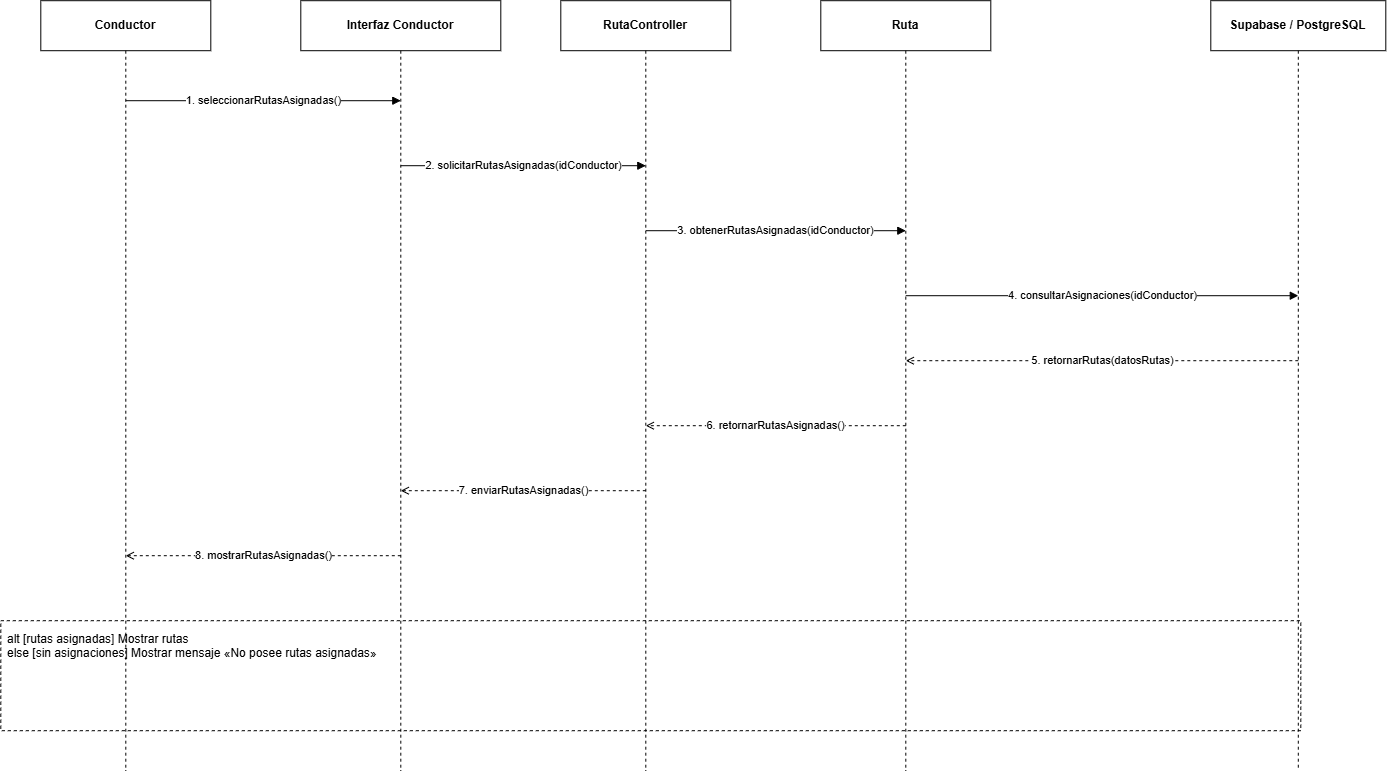

The diagram above was exported from draw.io. Its source (the exported page's mxGraphModel, read from the mxfile embedded in the PNG):
<mxGraphModel dx="1488" dy="782" grid="1" gridSize="10" guides="1" tooltips="1" connect="1" arrows="1" fold="1" page="1" pageScale="1" pageWidth="1500" pageHeight="900" math="0" shadow="0">
  <root>
    <mxCell id="0" />
    <mxCell id="1" parent="0" />
    <mxCell id="p0" parent="1" style="rounded=0;whiteSpace=wrap;html=1;strokeColor=#000000;fillColor=#ffffff;fontStyle=1;" value="Conductor" vertex="1">
      <mxGeometry height="50" width="170" x="40" y="20" as="geometry" />
    </mxCell>
    <mxCell id="life0" edge="1" parent="1" style="edgeStyle=none;html=1;dashed=1;dashPattern=3 3;endArrow=none;startArrow=none;strokeColor=#000000;" value="">
      <mxGeometry as="geometry">
        <mxPoint x="125" y="70" as="sourcePoint" />
        <mxPoint x="125" y="790" as="targetPoint" />
      </mxGeometry>
    </mxCell>
    <mxCell id="p1" parent="1" style="rounded=0;whiteSpace=wrap;html=1;strokeColor=#000000;fillColor=#ffffff;fontStyle=1;" value="Interfaz Conductor" vertex="1">
      <mxGeometry height="50" width="200" x="300" y="20" as="geometry" />
    </mxCell>
    <mxCell id="life1" edge="1" parent="1" style="edgeStyle=none;html=1;dashed=1;dashPattern=3 3;endArrow=none;startArrow=none;strokeColor=#000000;" value="">
      <mxGeometry as="geometry">
        <mxPoint x="400" y="70" as="sourcePoint" />
        <mxPoint x="400" y="790" as="targetPoint" />
      </mxGeometry>
    </mxCell>
    <mxCell id="p2" parent="1" style="rounded=0;whiteSpace=wrap;html=1;strokeColor=#000000;fillColor=#ffffff;fontStyle=1;" value="RutaController" vertex="1">
      <mxGeometry height="50" width="170" x="560" y="20" as="geometry" />
    </mxCell>
    <mxCell id="life2" edge="1" parent="1" style="edgeStyle=none;html=1;dashed=1;dashPattern=3 3;endArrow=none;startArrow=none;strokeColor=#000000;" value="">
      <mxGeometry as="geometry">
        <mxPoint x="645" y="70" as="sourcePoint" />
        <mxPoint x="645" y="790" as="targetPoint" />
      </mxGeometry>
    </mxCell>
    <mxCell id="p3" parent="1" style="rounded=0;whiteSpace=wrap;html=1;strokeColor=#000000;fillColor=#ffffff;fontStyle=1;" value="Ruta" vertex="1">
      <mxGeometry height="50" width="170" x="820" y="20" as="geometry" />
    </mxCell>
    <mxCell id="life3" edge="1" parent="1" style="edgeStyle=none;html=1;dashed=1;dashPattern=3 3;endArrow=none;startArrow=none;strokeColor=#000000;" value="">
      <mxGeometry as="geometry">
        <mxPoint x="905" y="70" as="sourcePoint" />
        <mxPoint x="905" y="790" as="targetPoint" />
      </mxGeometry>
    </mxCell>
    <mxCell id="p4" parent="1" style="rounded=0;whiteSpace=wrap;html=1;strokeColor=#000000;fillColor=#ffffff;fontStyle=1;" value="Supabase / PostgreSQL" vertex="1">
      <mxGeometry height="50" width="175" x="1210" y="20" as="geometry" />
    </mxCell>
    <mxCell id="life4" edge="1" parent="1" style="edgeStyle=none;html=1;dashed=1;dashPattern=3 3;endArrow=none;startArrow=none;strokeColor=#000000;" value="">
      <mxGeometry as="geometry">
        <mxPoint x="1297.5" y="70" as="sourcePoint" />
        <mxPoint x="1297.5" y="790" as="targetPoint" />
      </mxGeometry>
    </mxCell>
    <mxCell id="m0" edge="1" parent="1" style="edgeStyle=none;html=1;rounded=0;strokeColor=#000000;endArrow=block;endFill=1;" value="1. seleccionarRutasAsignadas()">
      <mxGeometry as="geometry">
        <mxPoint x="125" y="120" as="sourcePoint" />
        <mxPoint x="400" y="120" as="targetPoint" />
      </mxGeometry>
    </mxCell>
    <mxCell id="m1" edge="1" parent="1" style="edgeStyle=none;html=1;rounded=0;strokeColor=#000000;endArrow=block;endFill=1;" value="2. solicitarRutasAsignadas(idConductor)">
      <mxGeometry as="geometry">
        <mxPoint x="400" y="185" as="sourcePoint" />
        <mxPoint x="645" y="185" as="targetPoint" />
      </mxGeometry>
    </mxCell>
    <mxCell id="m2" edge="1" parent="1" style="edgeStyle=none;html=1;rounded=0;strokeColor=#000000;endArrow=block;endFill=1;" value="3. obtenerRutasAsignadas(idConductor)">
      <mxGeometry as="geometry">
        <mxPoint x="645" y="250" as="sourcePoint" />
        <mxPoint x="905" y="250" as="targetPoint" />
      </mxGeometry>
    </mxCell>
    <mxCell id="m3" edge="1" parent="1" style="edgeStyle=none;html=1;rounded=0;strokeColor=#000000;endArrow=block;endFill=1;" value="4. consultarAsignaciones(idConductor)">
      <mxGeometry as="geometry">
        <mxPoint x="905" y="315" as="sourcePoint" />
        <mxPoint x="1297.5" y="315" as="targetPoint" />
      </mxGeometry>
    </mxCell>
    <mxCell id="m4" edge="1" parent="1" style="edgeStyle=none;html=1;rounded=0;strokeColor=#000000;dashed=1;dashPattern=3 3;endArrow=open;endFill=0;" value="5. retornarRutas(datosRutas)">
      <mxGeometry as="geometry">
        <mxPoint x="1297.5" y="380" as="sourcePoint" />
        <mxPoint x="905" y="380" as="targetPoint" />
      </mxGeometry>
    </mxCell>
    <mxCell id="m5" edge="1" parent="1" style="edgeStyle=none;html=1;rounded=0;strokeColor=#000000;dashed=1;dashPattern=3 3;endArrow=open;endFill=0;" value="6. retornarRutasAsignadas()">
      <mxGeometry as="geometry">
        <mxPoint x="905" y="445" as="sourcePoint" />
        <mxPoint x="645" y="445" as="targetPoint" />
      </mxGeometry>
    </mxCell>
    <mxCell id="m6" edge="1" parent="1" style="edgeStyle=none;html=1;rounded=0;strokeColor=#000000;dashed=1;dashPattern=3 3;endArrow=open;endFill=0;" value="7. enviarRutasAsignadas()">
      <mxGeometry as="geometry">
        <mxPoint x="645" y="510" as="sourcePoint" />
        <mxPoint x="400" y="510" as="targetPoint" />
      </mxGeometry>
    </mxCell>
    <mxCell id="m7" edge="1" parent="1" style="edgeStyle=none;html=1;rounded=0;strokeColor=#000000;dashed=1;dashPattern=3 3;endArrow=open;endFill=0;" value="8. mostrarRutasAsignadas()">
      <mxGeometry as="geometry">
        <mxPoint x="400" y="575" as="sourcePoint" />
        <mxPoint x="125" y="575" as="targetPoint" />
      </mxGeometry>
    </mxCell>
    <mxCell id="altframe" parent="1" style="rounded=0;whiteSpace=wrap;html=1;dashed=1;strokeColor=#000000;fillColor=none;" value="" vertex="1">
      <mxGeometry height="110" width="1300" y="640" as="geometry" />
    </mxCell>
    <mxCell id="altlabel" parent="1" style="text;html=1;align=left;verticalAlign=top;whiteSpace=wrap;overflow=hidden;fontSize=12;" value="alt [rutas asignadas] Mostrar rutas&#10;else [sin asignaciones] Mostrar mensaje «No posee rutas asignadas»" vertex="1">
      <mxGeometry height="80" width="1250" x="5" y="645" as="geometry" />
    </mxCell>
  </root>
</mxGraphModel>